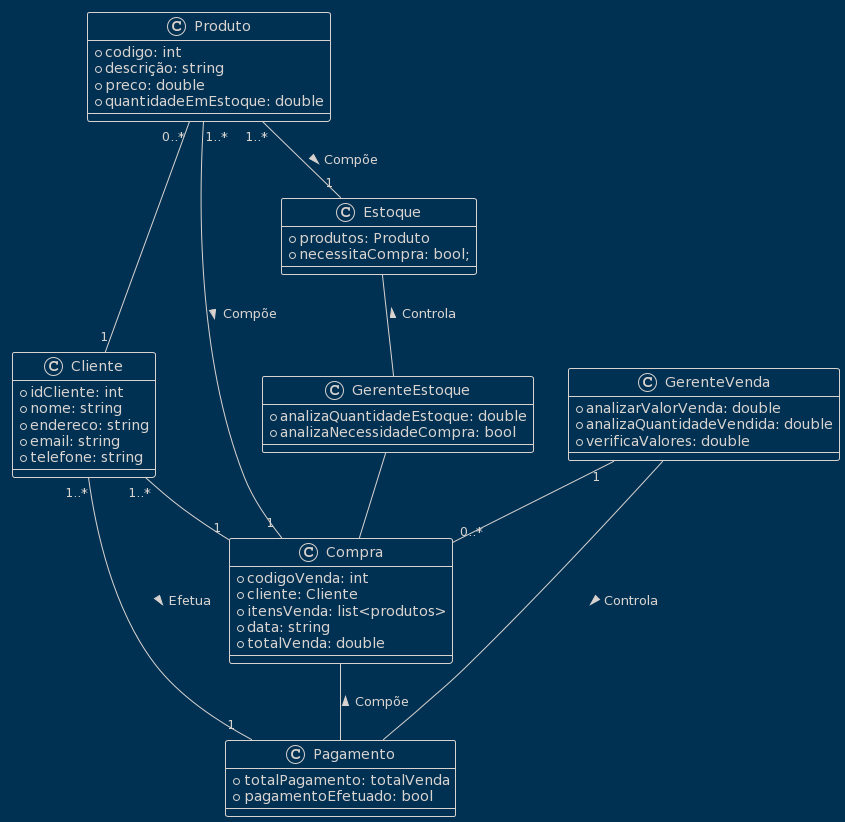

The diagram above was rendered by PlantUML. Its source (embedded in the PNG):
@startuml
!theme blueprint
class Produto {
  + codigo: int
  + descrição: string
  + preco: double
  + quantidadeEmEstoque: double
}

class Cliente {
  + idCliente: int
  + nome: string
  + endereco: string
  + email: string
  + telefone: string
}

class Compra {
  + codigoVenda: int
  + cliente: Cliente
  + itensVenda: list<produtos>
  + data: string
  + totalVenda: double
}

class Pagamento{
  + totalPagamento: totalVenda
  + pagamentoEfetuado: bool
}

class Estoque {
  + produtos: Produto
  + necessitaCompra: bool;
}

class GerenteVenda {
  + analizarValorVenda: double
  + analizaQuantidadeVendida: double
  + verificaValores: double
  
}

class GerenteEstoque {
  + analizaQuantidadeEstoque: double
  + analizaNecessidadeCompra: bool
}


Cliente "1..*"--"1" Compra
GerenteVenda"1" -- "0..*"Compra
Estoque -- GerenteEstoque:< Controla
Compra -- Pagamento:< Compõe
Cliente "1..*" -- "1"Pagamento:> Efetua
Produto "1..*" -- "1" Estoque :> Compõe
Produto"0..*" --"1" Cliente
Produto"1..*" -- "1" Compra:> Compõe
GerenteVenda -- Pagamento:> Controla
GerenteEstoque -- Compra
@enduml